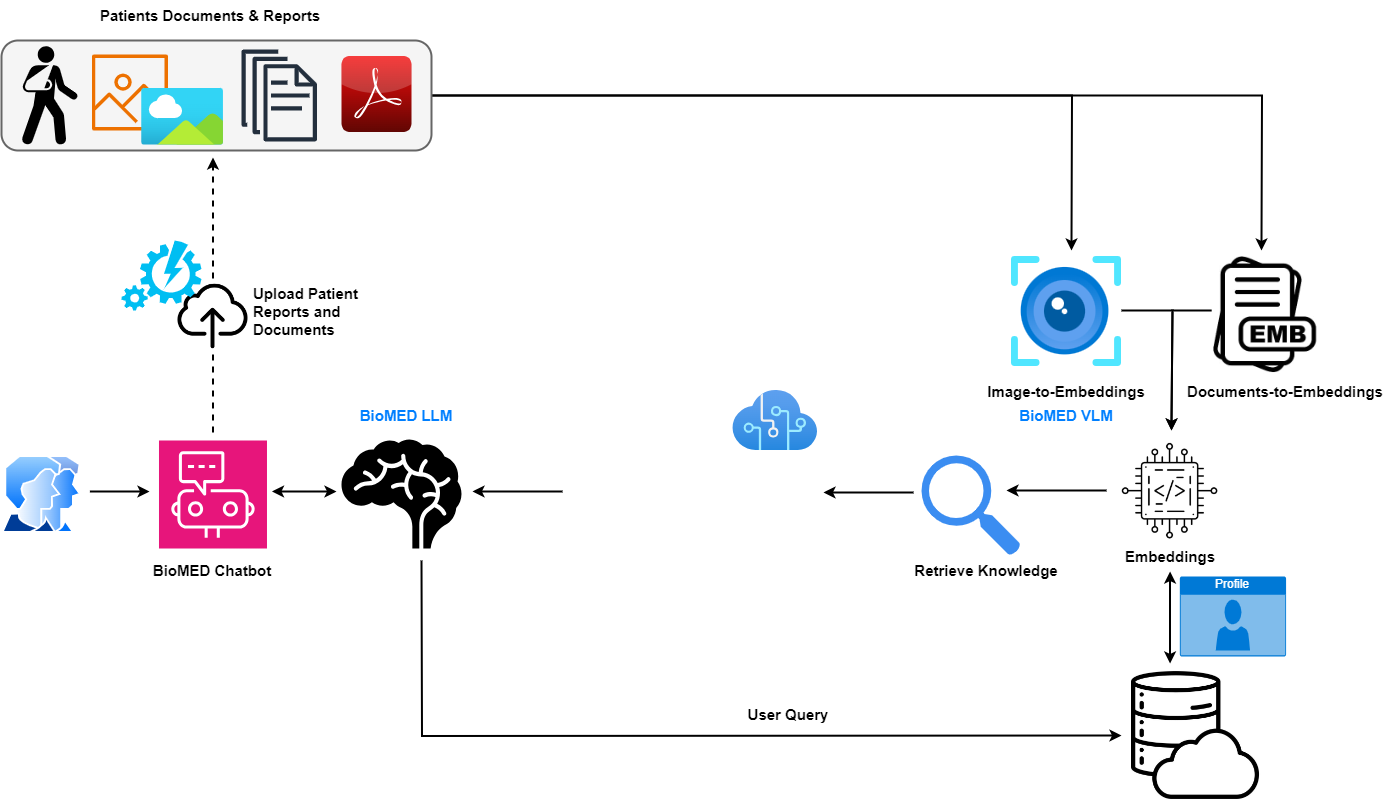

The diagram above was exported from draw.io. Its source (the exported page's mxGraphModel, read from the mxfile embedded in the PNG):
<mxGraphModel dx="2084" dy="1360" grid="1" gridSize="10" guides="1" tooltips="1" connect="1" arrows="1" fold="1" page="1" pageScale="1" pageWidth="1600" pageHeight="1200" math="0" shadow="0">
  <root>
    <mxCell id="0" />
    <mxCell id="1" parent="0" />
    <mxCell id="Iu9lDwpNRBpzqyGJhSqx-49" style="edgeStyle=orthogonalEdgeStyle;rounded=0;orthogonalLoop=1;jettySize=auto;html=1;startArrow=classic;startFill=1;strokeWidth=2;" edge="1" parent="1">
      <mxGeometry relative="1" as="geometry">
        <mxPoint x="495" y="641" as="targetPoint" />
        <mxPoint x="430.4899999999998" y="641" as="sourcePoint" />
      </mxGeometry>
    </mxCell>
    <mxCell id="Iu9lDwpNRBpzqyGJhSqx-1" value="" style="sketch=0;points=[[0,0,0],[0.25,0,0],[0.5,0,0],[0.75,0,0],[1,0,0],[0,1,0],[0.25,1,0],[0.5,1,0],[0.75,1,0],[1,1,0],[0,0.25,0],[0,0.5,0],[0,0.75,0],[1,0.25,0],[1,0.5,0],[1,0.75,0]];points=[[0,0,0],[0.25,0,0],[0.5,0,0],[0.75,0,0],[1,0,0],[0,1,0],[0.25,1,0],[0.5,1,0],[0.75,1,0],[1,1,0],[0,0.25,0],[0,0.5,0],[0,0.75,0],[1,0.25,0],[1,0.5,0],[1,0.75,0]];outlineConnect=0;fontColor=#232F3E;fillColor=#E7157B;strokeColor=#ffffff;dashed=0;verticalLabelPosition=bottom;verticalAlign=top;align=center;html=1;fontSize=12;fontStyle=0;aspect=fixed;shape=mxgraph.aws4.resourceIcon;resIcon=mxgraph.aws4.chatbot;" vertex="1" parent="1">
      <mxGeometry x="317.49" y="590" width="108" height="108" as="geometry" />
    </mxCell>
    <mxCell id="Iu9lDwpNRBpzqyGJhSqx-61" style="edgeStyle=orthogonalEdgeStyle;rounded=0;orthogonalLoop=1;jettySize=auto;html=1;strokeWidth=2;" edge="1" parent="1">
      <mxGeometry relative="1" as="geometry">
        <mxPoint x="308" y="641" as="targetPoint" />
        <mxPoint x="248.40999999999985" y="641" as="sourcePoint" />
      </mxGeometry>
    </mxCell>
    <mxCell id="Iu9lDwpNRBpzqyGJhSqx-2" value="" style="image;aspect=fixed;perimeter=ellipsePerimeter;html=1;align=center;shadow=0;dashed=0;spacingTop=3;image=img/lib/active_directory/user_accounts.svg;" vertex="1" parent="1">
      <mxGeometry x="160" y="605" width="80.41" height="78" as="geometry" />
    </mxCell>
    <mxCell id="Iu9lDwpNRBpzqyGJhSqx-3" value="" style="shape=mxgraph.signs.healthcare.brain;html=1;pointerEvents=1;fillColor=#000000;strokeColor=none;verticalLabelPosition=bottom;verticalAlign=top;align=center;" vertex="1" parent="1">
      <mxGeometry x="500" y="589" width="120" height="109" as="geometry" />
    </mxCell>
    <mxCell id="Iu9lDwpNRBpzqyGJhSqx-35" style="edgeStyle=orthogonalEdgeStyle;rounded=0;orthogonalLoop=1;jettySize=auto;html=1;strokeWidth=2;" edge="1" parent="1" source="Iu9lDwpNRBpzqyGJhSqx-14">
      <mxGeometry relative="1" as="geometry">
        <mxPoint x="1330" y="580" as="targetPoint" />
        <Array as="points">
          <mxPoint x="1331" y="460" />
        </Array>
      </mxGeometry>
    </mxCell>
    <mxCell id="Iu9lDwpNRBpzqyGJhSqx-14" value="" style="image;aspect=fixed;html=1;points=[];align=center;fontSize=12;image=img/lib/azure2/ai_machine_learning/Computer_Vision.svg;" vertex="1" parent="1">
      <mxGeometry x="1170" y="406" width="110" height="110" as="geometry" />
    </mxCell>
    <mxCell id="Iu9lDwpNRBpzqyGJhSqx-62" style="edgeStyle=orthogonalEdgeStyle;rounded=0;orthogonalLoop=1;jettySize=auto;html=1;endArrow=none;endFill=0;strokeWidth=2;dashed=1;" edge="1" parent="1">
      <mxGeometry relative="1" as="geometry">
        <mxPoint x="371.4899999999998" y="583" as="targetPoint" />
        <mxPoint x="371.5" y="504" as="sourcePoint" />
      </mxGeometry>
    </mxCell>
    <mxCell id="Iu9lDwpNRBpzqyGJhSqx-63" style="edgeStyle=orthogonalEdgeStyle;rounded=0;orthogonalLoop=1;jettySize=auto;html=1;strokeWidth=2;dashed=1;" edge="1" parent="1">
      <mxGeometry relative="1" as="geometry">
        <mxPoint x="371.4899999999998" y="307" as="targetPoint" />
        <mxPoint x="371.5" y="428" as="sourcePoint" />
      </mxGeometry>
    </mxCell>
    <mxCell id="Iu9lDwpNRBpzqyGJhSqx-15" value="" style="shape=image;verticalLabelPosition=bottom;labelBackgroundColor=default;verticalAlign=top;aspect=fixed;imageAspect=0;image=https://cdn-icons-png.flaticon.com/512/126/126477.png;" vertex="1" parent="1">
      <mxGeometry x="336.49" y="431" width="70" height="70" as="geometry" />
    </mxCell>
    <mxCell id="Iu9lDwpNRBpzqyGJhSqx-19" value="" style="group" vertex="1" connectable="0" parent="1">
      <mxGeometry x="1280" y="591" width="97.1751412429378" height="130" as="geometry" />
    </mxCell>
    <mxCell id="Iu9lDwpNRBpzqyGJhSqx-56" style="edgeStyle=orthogonalEdgeStyle;rounded=0;orthogonalLoop=1;jettySize=auto;html=1;strokeWidth=2;" edge="1" parent="Iu9lDwpNRBpzqyGJhSqx-19">
      <mxGeometry relative="1" as="geometry">
        <mxPoint x="-115" y="49" as="targetPoint" />
        <mxPoint x="-15" y="49" as="sourcePoint" />
      </mxGeometry>
    </mxCell>
    <mxCell id="Iu9lDwpNRBpzqyGJhSqx-17" value="" style="shape=image;verticalLabelPosition=bottom;labelBackgroundColor=default;verticalAlign=top;aspect=fixed;imageAspect=0;image=https://st4.depositphotos.com/16138592/31568/v/450/depositphotos_315685720-stock-illustration-coding-chip-embedding-icon-line.jpg;clipPath=inset(8% 21.33% 33% 21.33%);" vertex="1" parent="Iu9lDwpNRBpzqyGJhSqx-19">
      <mxGeometry width="97.17514124293785" height="100" as="geometry" />
    </mxCell>
    <mxCell id="Iu9lDwpNRBpzqyGJhSqx-38" style="edgeStyle=orthogonalEdgeStyle;rounded=0;orthogonalLoop=1;jettySize=auto;html=1;startArrow=classic;startFill=1;strokeWidth=2;" edge="1" parent="Iu9lDwpNRBpzqyGJhSqx-19" source="Iu9lDwpNRBpzqyGJhSqx-18">
      <mxGeometry relative="1" as="geometry">
        <mxPoint x="48.590000000000146" y="222" as="targetPoint" />
      </mxGeometry>
    </mxCell>
    <mxCell id="Iu9lDwpNRBpzqyGJhSqx-18" value="&lt;b&gt;&lt;font style=&quot;font-size: 15px;&quot;&gt;Embeddings&lt;/font&gt;&lt;/b&gt;" style="text;html=1;align=center;verticalAlign=middle;whiteSpace=wrap;rounded=0;" vertex="1" parent="Iu9lDwpNRBpzqyGJhSqx-19">
      <mxGeometry x="18.590000000000032" y="100" width="60" height="30" as="geometry" />
    </mxCell>
    <mxCell id="Iu9lDwpNRBpzqyGJhSqx-36" style="edgeStyle=orthogonalEdgeStyle;rounded=0;orthogonalLoop=1;jettySize=auto;html=1;strokeWidth=2;" edge="1" parent="1" source="Iu9lDwpNRBpzqyGJhSqx-21">
      <mxGeometry relative="1" as="geometry">
        <mxPoint x="1330" y="580" as="targetPoint" />
        <Array as="points">
          <mxPoint x="1331" y="460" />
        </Array>
      </mxGeometry>
    </mxCell>
    <mxCell id="Iu9lDwpNRBpzqyGJhSqx-21" value="" style="shape=image;verticalLabelPosition=bottom;labelBackgroundColor=default;verticalAlign=top;aspect=fixed;imageAspect=0;image=https://png.pngtree.com/png-vector/20190514/ourmid/pngtree-emb--file-format-icon-design-png-image_1040671.jpg;clipPath=inset(11.67% 11.33% 9.67% 19.67%);" vertex="1" parent="1">
      <mxGeometry x="1370.69" y="406" width="105.25" height="120" as="geometry" />
    </mxCell>
    <mxCell id="Iu9lDwpNRBpzqyGJhSqx-23" value="" style="verticalLabelPosition=bottom;html=1;verticalAlign=top;align=center;strokeColor=none;fillColor=#00BEF2;shape=mxgraph.azure.automation;pointerEvents=1;" vertex="1" parent="1">
      <mxGeometry x="280" y="390" width="80" height="70" as="geometry" />
    </mxCell>
    <mxCell id="Iu9lDwpNRBpzqyGJhSqx-53" style="edgeStyle=orthogonalEdgeStyle;rounded=0;orthogonalLoop=1;jettySize=auto;html=1;endArrow=none;endFill=0;startArrow=classic;startFill=1;strokeWidth=2;" edge="1" parent="1">
      <mxGeometry relative="1" as="geometry">
        <mxPoint x="580" y="710" as="targetPoint" />
        <mxPoint x="1280" y="885" as="sourcePoint" />
      </mxGeometry>
    </mxCell>
    <mxCell id="Iu9lDwpNRBpzqyGJhSqx-24" value="" style="shape=image;verticalLabelPosition=bottom;labelBackgroundColor=default;verticalAlign=top;aspect=fixed;imageAspect=0;image=https://i.pinimg.com/564x/3b/6a/bc/3b6abc79b14c9d926a5da2f93cb16105.jpg;" vertex="1" parent="1">
      <mxGeometry x="1290" y="820" width="130" height="130" as="geometry" />
    </mxCell>
    <mxCell id="Iu9lDwpNRBpzqyGJhSqx-25" value="" style="group" vertex="1" connectable="0" parent="1">
      <mxGeometry x="160" y="150" width="430" height="150" as="geometry" />
    </mxCell>
    <mxCell id="Iu9lDwpNRBpzqyGJhSqx-33" style="edgeStyle=orthogonalEdgeStyle;rounded=0;orthogonalLoop=1;jettySize=auto;html=1;strokeWidth=2;" edge="1" parent="Iu9lDwpNRBpzqyGJhSqx-25" source="Iu9lDwpNRBpzqyGJhSqx-10">
      <mxGeometry relative="1" as="geometry">
        <mxPoint x="1260" y="250" as="targetPoint" />
      </mxGeometry>
    </mxCell>
    <mxCell id="Iu9lDwpNRBpzqyGJhSqx-34" style="edgeStyle=orthogonalEdgeStyle;rounded=0;orthogonalLoop=1;jettySize=auto;html=1;strokeWidth=2;" edge="1" parent="Iu9lDwpNRBpzqyGJhSqx-25" source="Iu9lDwpNRBpzqyGJhSqx-10">
      <mxGeometry relative="1" as="geometry">
        <mxPoint x="1070" y="250" as="targetPoint" />
      </mxGeometry>
    </mxCell>
    <mxCell id="Iu9lDwpNRBpzqyGJhSqx-10" value="" style="rounded=1;whiteSpace=wrap;html=1;strokeWidth=2;fillColor=#f5f5f5;fontColor=#333333;strokeColor=#666666;container=0;" vertex="1" parent="Iu9lDwpNRBpzqyGJhSqx-25">
      <mxGeometry y="40" width="430" height="110" as="geometry" />
    </mxCell>
    <mxCell id="Iu9lDwpNRBpzqyGJhSqx-22" value="" style="shape=mxgraph.signs.healthcare.out_patient;html=1;pointerEvents=1;fillColor=#000000;strokeColor=none;verticalLabelPosition=bottom;verticalAlign=top;align=center;" vertex="1" parent="Iu9lDwpNRBpzqyGJhSqx-25">
      <mxGeometry x="20" y="45.5" width="56" height="99" as="geometry" />
    </mxCell>
    <mxCell id="Iu9lDwpNRBpzqyGJhSqx-7" value="" style="sketch=0;outlineConnect=0;fontColor=#232F3E;gradientColor=none;fillColor=#232F3D;strokeColor=none;dashed=0;verticalLabelPosition=bottom;verticalAlign=top;align=center;html=1;fontSize=12;fontStyle=0;aspect=fixed;pointerEvents=1;shape=mxgraph.aws4.documents;container=0;" vertex="1" parent="Iu9lDwpNRBpzqyGJhSqx-25">
      <mxGeometry x="240" y="49" width="75.49" height="92" as="geometry" />
    </mxCell>
    <mxCell id="Iu9lDwpNRBpzqyGJhSqx-5" value="" style="dashed=0;outlineConnect=0;html=1;align=center;labelPosition=center;verticalLabelPosition=bottom;verticalAlign=top;shape=mxgraph.webicons.adobe_pdf;fillColor=#F40C0C;gradientColor=#610603;container=0;" vertex="1" parent="Iu9lDwpNRBpzqyGJhSqx-25">
      <mxGeometry x="340" y="55.5" width="70" height="76" as="geometry" />
    </mxCell>
    <mxCell id="Iu9lDwpNRBpzqyGJhSqx-8" value="" style="sketch=0;outlineConnect=0;fontColor=#232F3E;gradientColor=none;fillColor=#ED7100;strokeColor=none;dashed=0;verticalLabelPosition=bottom;verticalAlign=top;align=center;html=1;fontSize=12;fontStyle=0;aspect=fixed;pointerEvents=1;shape=mxgraph.aws4.container_registry_image;container=0;" vertex="1" parent="Iu9lDwpNRBpzqyGJhSqx-25">
      <mxGeometry x="90.41" y="54" width="76" height="76" as="geometry" />
    </mxCell>
    <mxCell id="Iu9lDwpNRBpzqyGJhSqx-9" value="" style="image;aspect=fixed;html=1;points=[];align=center;fontSize=12;image=img/lib/azure2/general/Image.svg;container=0;" vertex="1" parent="Iu9lDwpNRBpzqyGJhSqx-25">
      <mxGeometry x="140" y="88" width="82.19" height="56.5" as="geometry" />
    </mxCell>
    <mxCell id="Iu9lDwpNRBpzqyGJhSqx-11" value="&lt;b&gt;&lt;font style=&quot;font-size: 15px;&quot;&gt;Patients Documents &amp;amp; Reports&lt;/font&gt;&lt;/b&gt;" style="text;html=1;align=center;verticalAlign=middle;whiteSpace=wrap;rounded=0;container=0;" vertex="1" parent="Iu9lDwpNRBpzqyGJhSqx-25">
      <mxGeometry x="90" width="237.5" height="30" as="geometry" />
    </mxCell>
    <mxCell id="Iu9lDwpNRBpzqyGJhSqx-28" value="" style="group" vertex="1" connectable="0" parent="1">
      <mxGeometry x="730" y="540" width="246.23000000000002" height="150" as="geometry" />
    </mxCell>
    <mxCell id="Iu9lDwpNRBpzqyGJhSqx-13" value="" style="image;aspect=fixed;html=1;points=[];align=center;fontSize=12;image=img/lib/azure2/ai_machine_learning/Cognitive_Services.svg;" vertex="1" parent="Iu9lDwpNRBpzqyGJhSqx-28">
      <mxGeometry x="161.23000000000002" width="85" height="60" as="geometry" />
    </mxCell>
    <mxCell id="Iu9lDwpNRBpzqyGJhSqx-59" style="edgeStyle=orthogonalEdgeStyle;rounded=0;orthogonalLoop=1;jettySize=auto;html=1;startArrow=classic;startFill=1;endArrow=none;endFill=0;strokeWidth=2;" edge="1" parent="Iu9lDwpNRBpzqyGJhSqx-28">
      <mxGeometry relative="1" as="geometry">
        <mxPoint x="342" y="102" as="targetPoint" />
        <mxPoint x="252" y="102" as="sourcePoint" />
      </mxGeometry>
    </mxCell>
    <mxCell id="Iu9lDwpNRBpzqyGJhSqx-60" style="edgeStyle=orthogonalEdgeStyle;rounded=0;orthogonalLoop=1;jettySize=auto;html=1;strokeWidth=2;" edge="1" parent="Iu9lDwpNRBpzqyGJhSqx-28">
      <mxGeometry relative="1" as="geometry">
        <mxPoint x="-99" y="101" as="targetPoint" />
        <mxPoint x="-9" y="101" as="sourcePoint" />
      </mxGeometry>
    </mxCell>
    <mxCell id="Iu9lDwpNRBpzqyGJhSqx-26" value="" style="shape=image;verticalLabelPosition=bottom;labelBackgroundColor=default;verticalAlign=top;aspect=fixed;imageAspect=0;image=https://cdn.worldvectorlogo.com/logos/context.svg;clipPath=inset(37.67% 11.33% 36.67% 9.67%);" vertex="1" parent="Iu9lDwpNRBpzqyGJhSqx-28">
      <mxGeometry y="70" width="246.23" height="80" as="geometry" />
    </mxCell>
    <mxCell id="Iu9lDwpNRBpzqyGJhSqx-43" value="&lt;font style=&quot;font-size: 15px;&quot;&gt;&lt;b&gt;Upload Patient Reports and Documents&lt;/b&gt;&lt;/font&gt;" style="text;html=1;align=left;verticalAlign=middle;whiteSpace=wrap;rounded=0;" vertex="1" parent="1">
      <mxGeometry x="410" y="424" width="120" height="74" as="geometry" />
    </mxCell>
    <mxCell id="Iu9lDwpNRBpzqyGJhSqx-44" value="&lt;font style=&quot;font-size: 15px;&quot;&gt;&lt;b&gt;Image-to-Embeddings&lt;/b&gt;&lt;/font&gt;" style="text;html=1;align=center;verticalAlign=middle;whiteSpace=wrap;rounded=0;" vertex="1" parent="1">
      <mxGeometry x="1140" y="526" width="170" height="30" as="geometry" />
    </mxCell>
    <mxCell id="Iu9lDwpNRBpzqyGJhSqx-45" value="&lt;font style=&quot;font-size: 15px;&quot;&gt;&lt;b&gt;Documents-to-Embeddings&lt;/b&gt;&lt;/font&gt;" style="text;html=1;align=center;verticalAlign=middle;whiteSpace=wrap;rounded=0;" vertex="1" parent="1">
      <mxGeometry x="1338.32" y="526" width="211.68" height="30" as="geometry" />
    </mxCell>
    <mxCell id="Iu9lDwpNRBpzqyGJhSqx-48" value="" style="sketch=0;html=1;aspect=fixed;strokeColor=none;shadow=0;fillColor=#3B8DF1;verticalAlign=top;labelPosition=center;verticalLabelPosition=bottom;shape=mxgraph.gcp2.search" vertex="1" parent="1">
      <mxGeometry x="1080" y="605" width="99" height="100" as="geometry" />
    </mxCell>
    <mxCell id="Iu9lDwpNRBpzqyGJhSqx-64" value="&lt;font style=&quot;font-size: 15px;&quot;&gt;&lt;b&gt;Retrieve Knowledge&lt;/b&gt;&lt;/font&gt;" style="text;html=1;align=center;verticalAlign=middle;whiteSpace=wrap;rounded=0;" vertex="1" parent="1">
      <mxGeometry x="1060" y="705" width="170" height="30" as="geometry" />
    </mxCell>
    <mxCell id="Iu9lDwpNRBpzqyGJhSqx-66" value="&lt;b&gt;&lt;font style=&quot;font-size: 15px; color: rgb(0, 127, 255);&quot;&gt;BioMED LLM&lt;/font&gt;&lt;/b&gt;" style="text;html=1;align=center;verticalAlign=middle;whiteSpace=wrap;rounded=0;" vertex="1" parent="1">
      <mxGeometry x="510" y="550" width="110" height="30" as="geometry" />
    </mxCell>
    <mxCell id="Iu9lDwpNRBpzqyGJhSqx-67" value="&lt;b&gt;&lt;font style=&quot;font-size: 15px; color: rgb(0, 127, 255);&quot;&gt;BioMED VLM&lt;/font&gt;&lt;/b&gt;" style="text;html=1;align=center;verticalAlign=middle;whiteSpace=wrap;rounded=0;" vertex="1" parent="1">
      <mxGeometry x="1170" y="550" width="110" height="30" as="geometry" />
    </mxCell>
    <mxCell id="Iu9lDwpNRBpzqyGJhSqx-68" value="&lt;font style=&quot;font-size: 15px;&quot;&gt;&lt;b&gt;BioMED Chatbot&lt;/b&gt;&lt;/font&gt;" style="text;html=1;align=center;verticalAlign=middle;whiteSpace=wrap;rounded=0;" vertex="1" parent="1">
      <mxGeometry x="301.49" y="705" width="140" height="30" as="geometry" />
    </mxCell>
    <mxCell id="Iu9lDwpNRBpzqyGJhSqx-70" value="&lt;font style=&quot;font-size: 15px;&quot;&gt;&lt;b&gt;User Query&lt;/b&gt;&lt;/font&gt;" style="text;html=1;align=center;verticalAlign=middle;whiteSpace=wrap;rounded=0;" vertex="1" parent="1">
      <mxGeometry x="900" y="849" width="93.77" height="30" as="geometry" />
    </mxCell>
    <mxCell id="Iu9lDwpNRBpzqyGJhSqx-42" value="Profile" style="html=1;whiteSpace=wrap;strokeColor=none;fillColor=#0079D6;labelPosition=center;verticalLabelPosition=middle;verticalAlign=top;align=center;fontSize=12;outlineConnect=0;spacingTop=-6;fontColor=#FFFFFF;sketch=0;shape=mxgraph.sitemap.profile;" vertex="1" parent="1">
      <mxGeometry x="1338.32" y="726" width="106.26" height="80" as="geometry" />
    </mxCell>
  </root>
</mxGraphModel>